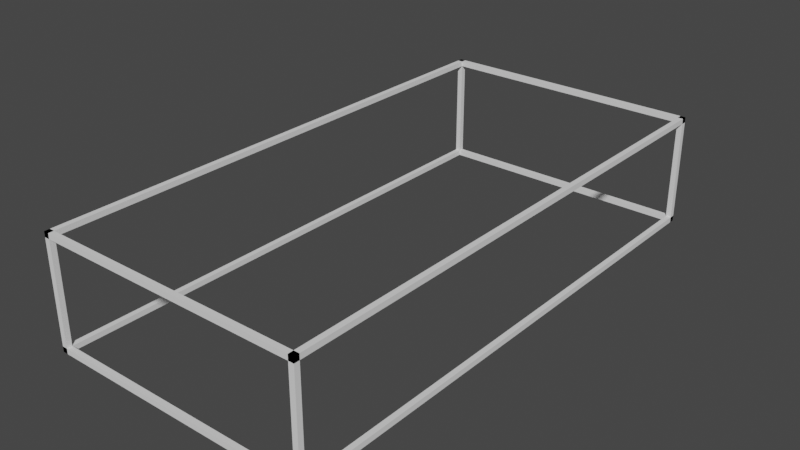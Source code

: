 # Source: fourteen_weeks.blend  (saved by Blender 3.0.42; exported with 4.5.12 LTS)
import bpy
from mathutils import Matrix  # noqa: F401  (used for matrix-valued properties, if any)

bpy.ops.wm.read_factory_settings(use_empty=True)
scene = bpy.context.scene
scene.name = 'Scene'

# ---- collections
col_playerbox = bpy.data.collections.new('PlayerBox'); scene.collection.children.link(col_playerbox)

# ---- world
world_world = bpy.data.worlds.new('World'); scene.world = world_world
world_world.use_nodes = True; world_world.node_tree.nodes.clear()
_N = world_world.node_tree.nodes; _L = world_world.node_tree.links
n0 = _N.new('ShaderNodeOutputWorld'); n0.name = 'World Output'; n0.location = (300, 300)
n1 = _N.new('ShaderNodeBackground'); n1.name = 'Background'; n1.location = (10, 300)
n1.inputs[0].default_value = (0.05088, 0.05088, 0.05088, 1.0)
_L.new(n1.outputs[0], n0.inputs[0])
n0.is_active_output = True
world_world.color = (0.05088, 0.05088, 0.05088)
world_world.use_sun_shadow = False
world_world.sun_shadow_jitter_overblur = 0.0

# ---- meshes
me_cube_001 = bpy.data.meshes.new('Cube.001')
me_cube_001.from_pydata([(-50.0, -100.0, -20.0), (-50.0, -100.0, 20.0), (-50.0, 100.0, -20.0), (-50.0, 100.0, 20.0), (50.0, -100.0, -20.0), (50.0, -100.0, 20.0), (50.0, 100.0, -20.0), (50.0, 100.0, 20.0)], [], [(0, 1, 3, 2), (2, 3, 7, 6), (6, 7, 5, 4), (4, 5, 1, 0), (2, 6, 4, 0), (7, 3, 1, 5)])
_uv = me_cube_001.uv_layers.new(name='UVMap')
_uv.uv.foreach_set('vector', [0.375, 0.0, 0.625, 0.0, 0.625, 0.25, 0.375, 0.25, 0.375, 0.25, 0.625, 0.25, 0.625, 0.5, 0.375, 0.5, 0.375, 0.5, 0.625, 0.5, 0.625, 0.75, 0.375, 0.75, 0.375, 0.75, 0.625, 0.75, 0.625, 1.0, 0.375, 1.0, 0.125, 0.5, 0.375, 0.5, 0.375, 0.75, 0.125, 0.75, 0.625, 0.5, 0.875, 0.5, 0.875, 0.75, 0.625, 0.75])
me_cube_001.use_remesh_fix_poles = True
me_cube_001.use_remesh_preserve_attributes = False
me_cube_001.update()
me_cube_014 = bpy.data.meshes.new('Cube.014')
me_cube_014.from_pydata([(-1.0, -1.0, -1.0), (-1.0, -1.0, 1.0), (-1.0, 1.0, -1.0), (-1.0, 1.0, 1.0), (1.0, -1.0, -1.0), (1.0, -1.0, 1.0), (1.0, 1.0, -1.0), (1.0, 1.0, 1.0)], [], [(0, 1, 3, 2), (2, 3, 7, 6), (6, 7, 5, 4), (4, 5, 1, 0), (2, 6, 4, 0), (7, 3, 1, 5)])
_uv = me_cube_014.uv_layers.new(name='UVMap')
_uv.uv.foreach_set('vector', [0.375, 0.0, 0.625, 0.0, 0.625, 0.25, 0.375, 0.25, 0.375, 0.25, 0.625, 0.25, 0.625, 0.5, 0.375, 0.5, 0.375, 0.5, 0.625, 0.5, 0.625, 0.75, 0.375, 0.75, 0.375, 0.75, 0.625, 0.75, 0.625, 1.0, 0.375, 1.0, 0.125, 0.5, 0.375, 0.5, 0.375, 0.75, 0.125, 0.75, 0.625, 0.5, 0.875, 0.5, 0.875, 0.75, 0.625, 0.75])
me_cube_014.use_remesh_fix_poles = True
me_cube_014.use_remesh_preserve_attributes = False
me_cube_014.update()
me_cube_015 = bpy.data.meshes.new('Cube.015')
me_cube_015.from_pydata([(-1.0, -1.0, -1.0), (-1.0, -1.0, 1.0), (-1.0, 1.0, -1.0), (-1.0, 1.0, 1.0), (1.0, -1.0, -1.0), (1.0, -1.0, 1.0), (1.0, 1.0, -1.0), (1.0, 1.0, 1.0)], [], [(0, 1, 3, 2), (2, 3, 7, 6), (6, 7, 5, 4), (4, 5, 1, 0), (2, 6, 4, 0), (7, 3, 1, 5)])
_uv = me_cube_015.uv_layers.new(name='UVMap')
_uv.uv.foreach_set('vector', [0.375, 0.0, 0.625, 0.0, 0.625, 0.25, 0.375, 0.25, 0.375, 0.25, 0.625, 0.25, 0.625, 0.5, 0.375, 0.5, 0.375, 0.5, 0.625, 0.5, 0.625, 0.75, 0.375, 0.75, 0.375, 0.75, 0.625, 0.75, 0.625, 1.0, 0.375, 1.0, 0.125, 0.5, 0.375, 0.5, 0.375, 0.75, 0.125, 0.75, 0.625, 0.5, 0.875, 0.5, 0.875, 0.75, 0.625, 0.75])
me_cube_015.use_remesh_fix_poles = True
me_cube_015.use_remesh_preserve_attributes = False
me_cube_015.update()
me_cube_016 = bpy.data.meshes.new('Cube.016')
me_cube_016.from_pydata([(-1.0, -1.0, -1.0), (-1.0, -1.0, 1.0), (-1.0, 1.0, -1.0), (-1.0, 1.0, 1.0), (1.0, -1.0, -1.0), (1.0, -1.0, 1.0), (1.0, 1.0, -1.0), (1.0, 1.0, 1.0)], [], [(0, 1, 3, 2), (2, 3, 7, 6), (6, 7, 5, 4), (4, 5, 1, 0), (2, 6, 4, 0), (7, 3, 1, 5)])
_uv = me_cube_016.uv_layers.new(name='UVMap')
_uv.uv.foreach_set('vector', [0.375, 0.0, 0.625, 0.0, 0.625, 0.25, 0.375, 0.25, 0.375, 0.25, 0.625, 0.25, 0.625, 0.5, 0.375, 0.5, 0.375, 0.5, 0.625, 0.5, 0.625, 0.75, 0.375, 0.75, 0.375, 0.75, 0.625, 0.75, 0.625, 1.0, 0.375, 1.0, 0.125, 0.5, 0.375, 0.5, 0.375, 0.75, 0.125, 0.75, 0.625, 0.5, 0.875, 0.5, 0.875, 0.75, 0.625, 0.75])
me_cube_016.use_remesh_fix_poles = True
me_cube_016.use_remesh_preserve_attributes = False
me_cube_016.update()
me_cube_017 = bpy.data.meshes.new('Cube.017')
me_cube_017.from_pydata([(-1.0, -1.0, -1.0), (-1.0, -1.0, 1.0), (-1.0, 1.0, -1.0), (-1.0, 1.0, 1.0), (1.0, -1.0, -1.0), (1.0, -1.0, 1.0), (1.0, 1.0, -1.0), (1.0, 1.0, 1.0)], [], [(0, 1, 3, 2), (2, 3, 7, 6), (6, 7, 5, 4), (4, 5, 1, 0), (2, 6, 4, 0), (7, 3, 1, 5)])
_uv = me_cube_017.uv_layers.new(name='UVMap')
_uv.uv.foreach_set('vector', [0.375, 0.0, 0.625, 0.0, 0.625, 0.25, 0.375, 0.25, 0.375, 0.25, 0.625, 0.25, 0.625, 0.5, 0.375, 0.5, 0.375, 0.5, 0.625, 0.5, 0.625, 0.75, 0.375, 0.75, 0.375, 0.75, 0.625, 0.75, 0.625, 1.0, 0.375, 1.0, 0.125, 0.5, 0.375, 0.5, 0.375, 0.75, 0.125, 0.75, 0.625, 0.5, 0.875, 0.5, 0.875, 0.75, 0.625, 0.75])
me_cube_017.use_remesh_fix_poles = True
me_cube_017.use_remesh_preserve_attributes = False
me_cube_017.update()
me_cube_018 = bpy.data.meshes.new('Cube.018')
me_cube_018.from_pydata([(-1.0, -1.0, -1.0), (-1.0, -1.0, 1.0), (-1.0, 1.0, -1.0), (-1.0, 1.0, 1.0), (1.0, -1.0, -1.0), (1.0, -1.0, 1.0), (1.0, 1.0, -1.0), (1.0, 1.0, 1.0)], [], [(0, 1, 3, 2), (2, 3, 7, 6), (6, 7, 5, 4), (4, 5, 1, 0), (2, 6, 4, 0), (7, 3, 1, 5)])
_uv = me_cube_018.uv_layers.new(name='UVMap')
_uv.uv.foreach_set('vector', [0.375, 0.0, 0.625, 0.0, 0.625, 0.25, 0.375, 0.25, 0.375, 0.25, 0.625, 0.25, 0.625, 0.5, 0.375, 0.5, 0.375, 0.5, 0.625, 0.5, 0.625, 0.75, 0.375, 0.75, 0.375, 0.75, 0.625, 0.75, 0.625, 1.0, 0.375, 1.0, 0.125, 0.5, 0.375, 0.5, 0.375, 0.75, 0.125, 0.75, 0.625, 0.5, 0.875, 0.5, 0.875, 0.75, 0.625, 0.75])
me_cube_018.use_remesh_fix_poles = True
me_cube_018.use_remesh_preserve_attributes = False
me_cube_018.update()
me_cube_019 = bpy.data.meshes.new('Cube.019')
me_cube_019.from_pydata([(-1.0, -1.0, -1.0), (-1.0, -1.0, 1.0), (-1.0, 1.0, -1.0), (-1.0, 1.0, 1.0), (1.0, -1.0, -1.0), (1.0, -1.0, 1.0), (1.0, 1.0, -1.0), (1.0, 1.0, 1.0)], [], [(0, 1, 3, 2), (2, 3, 7, 6), (6, 7, 5, 4), (4, 5, 1, 0), (2, 6, 4, 0), (7, 3, 1, 5)])
_uv = me_cube_019.uv_layers.new(name='UVMap')
_uv.uv.foreach_set('vector', [0.375, 0.0, 0.625, 0.0, 0.625, 0.25, 0.375, 0.25, 0.375, 0.25, 0.625, 0.25, 0.625, 0.5, 0.375, 0.5, 0.375, 0.5, 0.625, 0.5, 0.625, 0.75, 0.375, 0.75, 0.375, 0.75, 0.625, 0.75, 0.625, 1.0, 0.375, 1.0, 0.125, 0.5, 0.375, 0.5, 0.375, 0.75, 0.125, 0.75, 0.625, 0.5, 0.875, 0.5, 0.875, 0.75, 0.625, 0.75])
me_cube_019.use_remesh_fix_poles = True
me_cube_019.use_remesh_preserve_attributes = False
me_cube_019.update()
me_cube_020 = bpy.data.meshes.new('Cube.020')
me_cube_020.from_pydata([(-1.0, -1.0, -1.0), (-1.0, -1.0, 1.0), (-1.0, 1.0, -1.0), (-1.0, 1.0, 1.0), (1.0, -1.0, -1.0), (1.0, -1.0, 1.0), (1.0, 1.0, -1.0), (1.0, 1.0, 1.0)], [], [(0, 1, 3, 2), (2, 3, 7, 6), (6, 7, 5, 4), (4, 5, 1, 0), (2, 6, 4, 0), (7, 3, 1, 5)])
_uv = me_cube_020.uv_layers.new(name='UVMap')
_uv.uv.foreach_set('vector', [0.375, 0.0, 0.625, 0.0, 0.625, 0.25, 0.375, 0.25, 0.375, 0.25, 0.625, 0.25, 0.625, 0.5, 0.375, 0.5, 0.375, 0.5, 0.625, 0.5, 0.625, 0.75, 0.375, 0.75, 0.375, 0.75, 0.625, 0.75, 0.625, 1.0, 0.375, 1.0, 0.125, 0.5, 0.375, 0.5, 0.375, 0.75, 0.125, 0.75, 0.625, 0.5, 0.875, 0.5, 0.875, 0.75, 0.625, 0.75])
me_cube_020.use_remesh_fix_poles = True
me_cube_020.use_remesh_preserve_attributes = False
me_cube_020.update()
me_cube_021 = bpy.data.meshes.new('Cube.021')
me_cube_021.from_pydata([(-1.0, -1.0, -1.0), (-1.0, -1.0, 1.0), (-1.0, 1.0, -1.0), (-1.0, 1.0, 1.0), (1.0, -1.0, -1.0), (1.0, -1.0, 1.0), (1.0, 1.0, -1.0), (1.0, 1.0, 1.0)], [], [(0, 1, 3, 2), (2, 3, 7, 6), (6, 7, 5, 4), (4, 5, 1, 0), (2, 6, 4, 0), (7, 3, 1, 5)])
_uv = me_cube_021.uv_layers.new(name='UVMap')
_uv.uv.foreach_set('vector', [0.375, 0.0, 0.625, 0.0, 0.625, 0.25, 0.375, 0.25, 0.375, 0.25, 0.625, 0.25, 0.625, 0.5, 0.375, 0.5, 0.375, 0.5, 0.625, 0.5, 0.625, 0.75, 0.375, 0.75, 0.375, 0.75, 0.625, 0.75, 0.625, 1.0, 0.375, 1.0, 0.125, 0.5, 0.375, 0.5, 0.375, 0.75, 0.125, 0.75, 0.625, 0.5, 0.875, 0.5, 0.875, 0.75, 0.625, 0.75])
me_cube_021.use_remesh_fix_poles = True
me_cube_021.use_remesh_preserve_attributes = False
me_cube_021.update()
me_cube_022 = bpy.data.meshes.new('Cube.022')
me_cube_022.from_pydata([(-1.0, -1.0, -1.0), (-1.0, -1.0, 1.0), (-1.0, 1.0, -1.0), (-1.0, 1.0, 1.0), (1.0, -1.0, -1.0), (1.0, -1.0, 1.0), (1.0, 1.0, -1.0), (1.0, 1.0, 1.0)], [], [(0, 1, 3, 2), (2, 3, 7, 6), (6, 7, 5, 4), (4, 5, 1, 0), (2, 6, 4, 0), (7, 3, 1, 5)])
_uv = me_cube_022.uv_layers.new(name='UVMap')
_uv.uv.foreach_set('vector', [0.375, 0.0, 0.625, 0.0, 0.625, 0.25, 0.375, 0.25, 0.375, 0.25, 0.625, 0.25, 0.625, 0.5, 0.375, 0.5, 0.375, 0.5, 0.625, 0.5, 0.625, 0.75, 0.375, 0.75, 0.375, 0.75, 0.625, 0.75, 0.625, 1.0, 0.375, 1.0, 0.125, 0.5, 0.375, 0.5, 0.375, 0.75, 0.125, 0.75, 0.625, 0.5, 0.875, 0.5, 0.875, 0.75, 0.625, 0.75])
me_cube_022.use_remesh_fix_poles = True
me_cube_022.use_remesh_preserve_attributes = False
me_cube_022.update()
me_cube_023 = bpy.data.meshes.new('Cube.023')
me_cube_023.from_pydata([(-1.0, -1.0, -1.0), (-1.0, -1.0, 1.0), (-1.0, 1.0, -1.0), (-1.0, 1.0, 1.0), (1.0, -1.0, -1.0), (1.0, -1.0, 1.0), (1.0, 1.0, -1.0), (1.0, 1.0, 1.0)], [], [(0, 1, 3, 2), (2, 3, 7, 6), (6, 7, 5, 4), (4, 5, 1, 0), (2, 6, 4, 0), (7, 3, 1, 5)])
_uv = me_cube_023.uv_layers.new(name='UVMap')
_uv.uv.foreach_set('vector', [0.375, 0.0, 0.625, 0.0, 0.625, 0.25, 0.375, 0.25, 0.375, 0.25, 0.625, 0.25, 0.625, 0.5, 0.375, 0.5, 0.375, 0.5, 0.625, 0.5, 0.625, 0.75, 0.375, 0.75, 0.375, 0.75, 0.625, 0.75, 0.625, 1.0, 0.375, 1.0, 0.125, 0.5, 0.375, 0.5, 0.375, 0.75, 0.125, 0.75, 0.625, 0.5, 0.875, 0.5, 0.875, 0.75, 0.625, 0.75])
me_cube_023.use_remesh_fix_poles = True
me_cube_023.use_remesh_preserve_attributes = False
me_cube_023.update()
me_cube_024 = bpy.data.meshes.new('Cube.024')
me_cube_024.from_pydata([(-1.0, -1.0, -1.0), (-1.0, -1.0, 1.0), (-1.0, 1.0, -1.0), (-1.0, 1.0, 1.0), (1.0, -1.0, -1.0), (1.0, -1.0, 1.0), (1.0, 1.0, -1.0), (1.0, 1.0, 1.0)], [], [(0, 1, 3, 2), (2, 3, 7, 6), (6, 7, 5, 4), (4, 5, 1, 0), (2, 6, 4, 0), (7, 3, 1, 5)])
_uv = me_cube_024.uv_layers.new(name='UVMap')
_uv.uv.foreach_set('vector', [0.375, 0.0, 0.625, 0.0, 0.625, 0.25, 0.375, 0.25, 0.375, 0.25, 0.625, 0.25, 0.625, 0.5, 0.375, 0.5, 0.375, 0.5, 0.625, 0.5, 0.625, 0.75, 0.375, 0.75, 0.375, 0.75, 0.625, 0.75, 0.625, 1.0, 0.375, 1.0, 0.125, 0.5, 0.375, 0.5, 0.375, 0.75, 0.125, 0.75, 0.625, 0.5, 0.875, 0.5, 0.875, 0.75, 0.625, 0.75])
me_cube_024.use_remesh_fix_poles = True
me_cube_024.use_remesh_preserve_attributes = False
me_cube_024.update()
me_cube_025 = bpy.data.meshes.new('Cube.025')
me_cube_025.from_pydata([(-1.0, -1.0, -1.0), (-1.0, -1.0, 1.0), (-1.0, 1.0, -1.0), (-1.0, 1.0, 1.0), (1.0, -1.0, -1.0), (1.0, -1.0, 1.0), (1.0, 1.0, -1.0), (1.0, 1.0, 1.0)], [], [(0, 1, 3, 2), (2, 3, 7, 6), (6, 7, 5, 4), (4, 5, 1, 0), (2, 6, 4, 0), (7, 3, 1, 5)])
_uv = me_cube_025.uv_layers.new(name='UVMap')
_uv.uv.foreach_set('vector', [0.375, 0.0, 0.625, 0.0, 0.625, 0.25, 0.375, 0.25, 0.375, 0.25, 0.625, 0.25, 0.625, 0.5, 0.375, 0.5, 0.375, 0.5, 0.625, 0.5, 0.625, 0.75, 0.375, 0.75, 0.375, 0.75, 0.625, 0.75, 0.625, 1.0, 0.375, 1.0, 0.125, 0.5, 0.375, 0.5, 0.375, 0.75, 0.125, 0.75, 0.625, 0.5, 0.875, 0.5, 0.875, 0.75, 0.625, 0.75])
me_cube_025.use_remesh_fix_poles = True
me_cube_025.use_remesh_preserve_attributes = False
me_cube_025.update()

# ---- objects
ob_playerbox = bpy.data.objects.new('PlayerBox', me_cube_001)
ob_ucx_playerbox_01 = bpy.data.objects.new('UCX_PlayerBox_01', me_cube_014)
ob_ucx_playerbox_02 = bpy.data.objects.new('UCX_PlayerBox_02', me_cube_015)
ob_ucx_playerbox_03 = bpy.data.objects.new('UCX_PlayerBox_03', me_cube_016)
ob_ucx_playerbox_04 = bpy.data.objects.new('UCX_PlayerBox_04', me_cube_017)
ob_ucx_playerbox_05 = bpy.data.objects.new('UCX_PlayerBox_05', me_cube_018)
ob_ucx_playerbox_06 = bpy.data.objects.new('UCX_PlayerBox_06', me_cube_019)
ob_ucx_playerbox_07 = bpy.data.objects.new('UCX_PlayerBox_07', me_cube_020)
ob_ucx_playerbox_08 = bpy.data.objects.new('UCX_PlayerBox_08', me_cube_021)
ob_ucx_playerbox_09 = bpy.data.objects.new('UCX_PlayerBox_09', me_cube_022)
ob_ucx_playerbox_10 = bpy.data.objects.new('UCX_PlayerBox_10', me_cube_023)
ob_ucx_playerbox_11 = bpy.data.objects.new('UCX_PlayerBox_11', me_cube_024)
ob_ucx_playerbox_12 = bpy.data.objects.new('UCX_PlayerBox_12', me_cube_025)

# ---- transforms, parenting, visibility, modifiers, constraints
ob_playerbox.location = (0.0, 0.0, 0.0)
_m = ob_playerbox.modifiers.new('Wireframe', 'WIREFRAME')
_m.thickness = 1.0
ob_ucx_playerbox_01.location = (0.0, 100.0, 20.0)
ob_ucx_playerbox_01.scale = (51.0, 1.0, 1.0)
ob_ucx_playerbox_02.location = (0.0, 100.0, -20.0)
ob_ucx_playerbox_02.scale = (51.0, 1.0, 1.0)
ob_ucx_playerbox_03.location = (50.0, 100.0, 0.0)
ob_ucx_playerbox_03.scale = (1.0, 1.0, 21.0)
ob_ucx_playerbox_04.location = (-50.0, 100.0, 0.0)
ob_ucx_playerbox_04.scale = (1.0, 1.0, 21.0)
ob_ucx_playerbox_05.location = (0.0, -100.0, 20.0)
ob_ucx_playerbox_05.scale = (51.0, 1.0, 1.0)
ob_ucx_playerbox_06.location = (0.0, -100.0, -20.0)
ob_ucx_playerbox_06.scale = (51.0, 1.0, 1.0)
ob_ucx_playerbox_07.location = (50.0, -100.0, 0.0)
ob_ucx_playerbox_07.scale = (1.0, 1.0, 21.0)
ob_ucx_playerbox_08.location = (-50.0, -100.0, 0.0)
ob_ucx_playerbox_08.scale = (1.0, 1.0, 21.0)
ob_ucx_playerbox_09.location = (-50.0, 0.0, 20.0)
ob_ucx_playerbox_09.scale = (1.0, 101.0, 1.0)
ob_ucx_playerbox_10.location = (-50.0, 0.0, -20.0)
ob_ucx_playerbox_10.scale = (1.0, 101.0, 1.0)
ob_ucx_playerbox_11.location = (50.0, 0.0, 20.0)
ob_ucx_playerbox_11.scale = (1.0, 101.0, 1.0)
ob_ucx_playerbox_12.location = (50.0, 0.0, -20.0)
ob_ucx_playerbox_12.scale = (1.0, 101.0, 1.0)

# ---- collection membership
col_playerbox.objects.link(ob_playerbox)
col_playerbox.objects.link(ob_ucx_playerbox_01)
col_playerbox.objects.link(ob_ucx_playerbox_02)
col_playerbox.objects.link(ob_ucx_playerbox_03)
col_playerbox.objects.link(ob_ucx_playerbox_04)
col_playerbox.objects.link(ob_ucx_playerbox_05)
col_playerbox.objects.link(ob_ucx_playerbox_06)
col_playerbox.objects.link(ob_ucx_playerbox_07)
col_playerbox.objects.link(ob_ucx_playerbox_08)
col_playerbox.objects.link(ob_ucx_playerbox_09)
col_playerbox.objects.link(ob_ucx_playerbox_10)
col_playerbox.objects.link(ob_ucx_playerbox_11)
col_playerbox.objects.link(ob_ucx_playerbox_12)

# ---- scene / render settings (as saved in the file)
scene.frame_start = 1; scene.frame_end = 250; scene.frame_set(1)
scene.render.engine = 'BLENDER_EEVEE_NEXT'
scene.cycles.sampling_pattern = 'TABULATED_SOBOL'
scene.cycles.use_light_tree = False
scene.view_settings.view_transform = 'Filmic'
scene.unit_settings.scale_length = 0.01
bpy.context.view_layer.update()

# ---- added for rendering (the .blend has no active camera and no usable light): camera, sun
cam_auto = bpy.data.cameras.new('AutoCamera')
cam_auto.lens = 50.0
cam_auto.sensor_width = 36.0
cam_auto.clip_end = 3737.19
ob_auto_camera = bpy.data.objects.new('AutoCamera', cam_auto)
scene.collection.objects.link(ob_auto_camera)
ob_auto_camera.location = (212.946, -255.536, 170.357)
ob_auto_camera.rotation_euler = (1.09748, -7.21219e-08, 0.694738)
scene.camera = ob_auto_camera
light_auto_sun = bpy.data.lights.new('AutoSun', 'SUN')
light_auto_sun.energy = 3.0
light_auto_sun.angle = 0.0523599
ob_auto_sun = bpy.data.objects.new('AutoSun', light_auto_sun)
scene.collection.objects.link(ob_auto_sun)
ob_auto_sun.rotation_euler = (0.872665, 0.174533, 0.523599)
bpy.context.view_layer.update()
